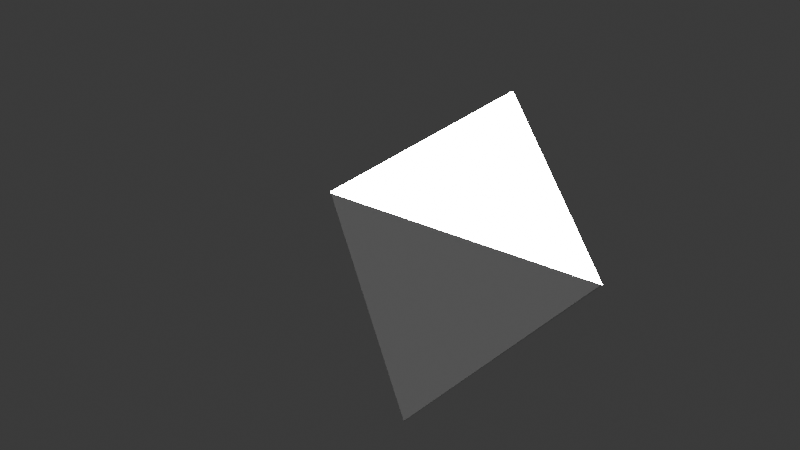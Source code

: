 # Source: work_space.blend  (saved by Blender 4.0.36; exported with 4.5.12 LTS)
import bpy
from mathutils import Matrix  # noqa: F401  (used for matrix-valued properties, if any)

bpy.ops.wm.read_factory_settings(use_empty=True)
scene = bpy.context.scene
scene.name = 'Scene'

# ---- collections
col_collection = bpy.data.collections.new('Collection'); scene.collection.children.link(col_collection)

# ---- world
world_world = bpy.data.worlds.new('World'); scene.world = world_world
world_world.use_nodes = True; world_world.node_tree.nodes.clear()
_N = world_world.node_tree.nodes; _L = world_world.node_tree.links
n0 = _N.new('ShaderNodeOutputWorld'); n0.name = 'World Output'; n0.location = (300, 300)
n1 = _N.new('ShaderNodeBackground'); n1.name = 'Background'; n1.location = (10, 300)
n1.inputs[0].default_value = (0.05088, 0.05088, 0.05088, 1.0)
_L.new(n1.outputs[0], n0.inputs[0])
n0.is_active_output = True
world_world.color = (0.05088, 0.05088, 0.05088)
world_world.use_sun_shadow = False
world_world.sun_shadow_jitter_overblur = 0.0

# ---- lights
light_sun = bpy.data.lights.new('Sun', 'SUN')
light_sun.transmission_factor = 0.0
light_sun.energy = 500.0

# ---- meshes
me_cube_003 = bpy.data.meshes.new('Cube.003')
me_cube_003.from_pydata([(-0.7362, -1.0, -0.6806), (-0.7362, 1.0, -0.6806), (1.0, -1.0, -0.672), (-0.9937, -1.0, -0.6807), (-0.9937, 1.0, -0.6807), (1.0, -1.0, -0.685), (1.0, 1.0, -0.685), (-0.7362, 1.0, -0.6813), (-0.7362, -1.0, -0.6813), (0.9994, -1.0, -0.6711), (-0.9874, -1.0, -0.6711), (-0.01195, 0.01133, 0.7939), (1.0, 1.0, -0.6749), (-0.9899, 1.0, -0.6749), (-0.01195, 0.02204, 0.7939), (1.0, 0.9981, -0.672)], [], [(6, 1, 7, 4, 13, 12), (15, 2, 5, 6, 12), (10, 3, 8, 0, 5, 2, 9), (4, 3, 10, 11, 14, 13), (14, 11, 9, 2, 15), (3, 4, 7, 8), (7, 1, 0, 8), (6, 5, 0, 1), (11, 10, 9), (12, 13, 14, 15)])
_uv = me_cube_003.uv_layers.new(name='UVMap')
_uv.uv.foreach_set('vector', [0.4144, 0.5, 0.4149, 0.283, 0.4148, 0.283, 0.4149, 0.2508, 0.4156, 0.2513, 0.4156, 0.5, 0.416, 0.5002, 0.416, 0.75, 0.4144, 0.75, 0.4144, 0.5, 0.4156, 0.5, 0.4161, 0.9984, 0.4149, 0.9992, 0.4148, 0.967, 0.4149, 0.967, 0.4144, 0.75, 0.416, 0.75, 0.4161, 0.7501, 0.1258, 0.5, 0.1258, 0.75, 0.1273, 0.75, 0.3473, 0.6236, 0.3473, 0.6222, 0.1267, 0.5, 0.5983, 0.1278, 0.5983, 0.1264, 0.3758, 0.0, 0.3757, 0.0, 0.3757, 0.2498, 0.8731, 0.75, 0.8731, 0.5, 0.8409, 0.5, 0.8409, 0.75, 0.6249, 0.25, 0.625, 0.25, 0.625, 0.0, 0.6249, 0.0, 0.658, 0.5, 0.658, 0.75, 0.875, 0.75, 0.875, 0.5, 0.5983, 0.0, 0.3758, 0.0, 0.3758, 0.0, 0.1267, 0.5, 0.1267, 0.7487, 0.3473, 0.6265, 0.1271, 0.5])
me_cube_003.update()

# ---- objects
ob_sun = bpy.data.objects.new('Sun', light_sun)
ob_cube = bpy.data.objects.new('Cube', me_cube_003)

# ---- transforms, parenting, visibility, modifiers, constraints
ob_sun.location = (0.0, 0.008209, 2.564)
ob_cube.location = (0.0, 0.0, 0.0)
ob_cube.rotation_euler = (-5.677, -0.7661, 0.5364)

# ---- collection membership
col_collection.objects.link(ob_sun)
col_collection.objects.link(ob_cube)

# ---- scene / render settings (as saved in the file)
scene.frame_start = 1; scene.frame_end = 250; scene.frame_set(1)
scene.render.engine = 'CYCLES'
scene.cycles.sampling_pattern = 'TABULATED_SOBOL'
bpy.context.view_layer.update()

# ---- added for rendering (the .blend has no active camera): camera
cam_auto = bpy.data.cameras.new('AutoCamera')
cam_auto.lens = 50.0
cam_auto.sensor_width = 36.0
cam_auto.clip_end = 1000.0
ob_auto_camera = bpy.data.objects.new('AutoCamera', cam_auto)
scene.collection.objects.link(ob_auto_camera)
ob_auto_camera.location = (4.81371, -5.82845, 3.89247)
ob_auto_camera.rotation_euler = (1.09748, -7.21219e-08, 0.694738)
scene.camera = ob_auto_camera
bpy.context.view_layer.update()
